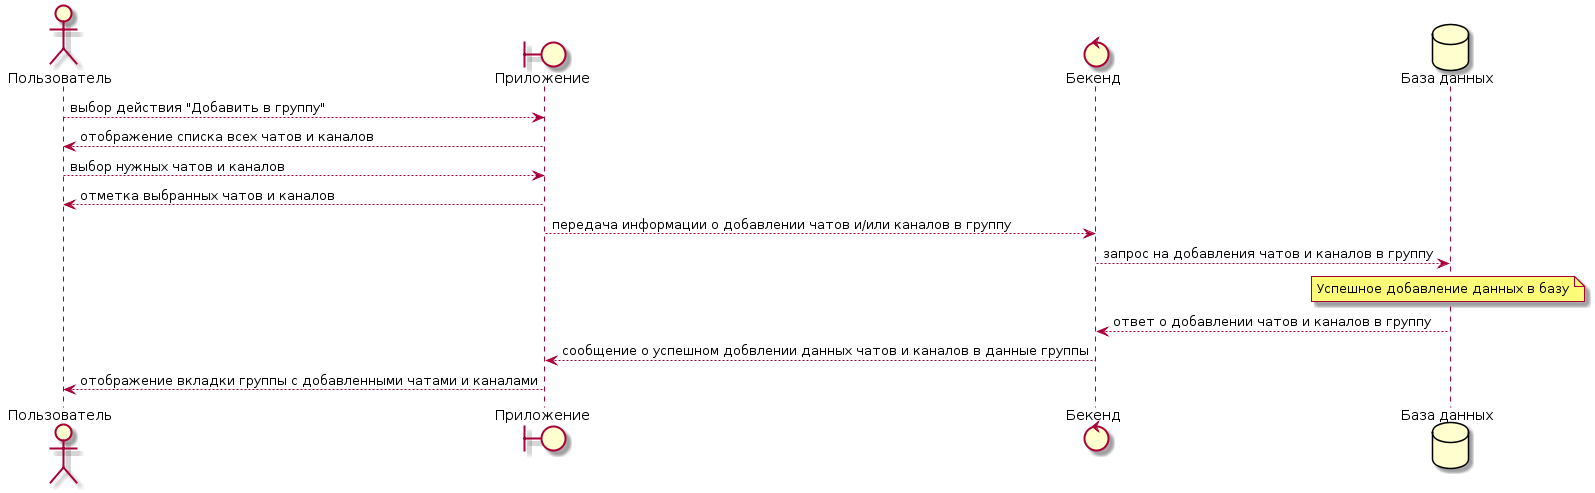

The diagram above was rendered by PlantUML. Its source (embedded in the PNG):
@startuml
actor Пользователь as User
boundary Приложение as GUI
control Бекенд as Server
database "База данных" as DB

User-->GUI: выбор действия "Добавить в группу"
GUI-->User: отображение списка всех чатов и каналов
User-->GUI: выбор нужных чатов и каналов
GUI-->User: отметка выбранных чатов и каналов
GUI-->Server: передача информации о добавлении чатов и/или каналов в группу
Server-->DB: запрос на добавления чатов и каналов в группу
note over DB: Успешное добавление данных в базу
DB-->Server: ответ о добавлении чатов и каналов в группу
Server-->GUI: сообщение о успешном добвлении данных чатов и каналов в данные группы
GUI-->User: отображение вкладки группы с добавленными чатами и каналами
@enduml